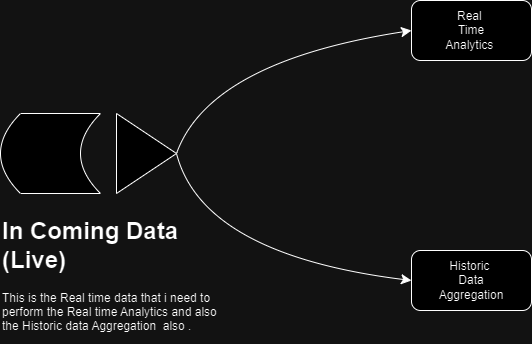

The diagram above was exported from draw.io. Its source (the exported page's mxGraphModel, read from the mxfile embedded in the PNG):
<mxGraphModel dx="1028" dy="381" grid="1" gridSize="10" guides="1" tooltips="1" connect="1" arrows="1" fold="1" page="0" pageScale="1" pageWidth="850" pageHeight="1100" math="0" shadow="0">
  <root>
    <mxCell id="0" />
    <mxCell id="1" parent="0" />
    <mxCell id="GnBefoDPmo4ynI0igQSY-6" style="edgeStyle=none;curved=1;rounded=0;orthogonalLoop=1;jettySize=auto;html=1;exitX=1;exitY=0.5;exitDx=0;exitDy=0;entryX=0;entryY=0.5;entryDx=0;entryDy=0;fontSize=12;startSize=8;endSize=8;" parent="1" source="GnBefoDPmo4ynI0igQSY-1" target="GnBefoDPmo4ynI0igQSY-3" edge="1">
      <mxGeometry relative="1" as="geometry">
        <Array as="points">
          <mxPoint x="118" y="301" />
        </Array>
      </mxGeometry>
    </mxCell>
    <mxCell id="GnBefoDPmo4ynI0igQSY-7" style="edgeStyle=none;curved=1;rounded=0;orthogonalLoop=1;jettySize=auto;html=1;exitX=1;exitY=0.5;exitDx=0;exitDy=0;entryX=0;entryY=0.5;entryDx=0;entryDy=0;fontSize=12;startSize=8;endSize=8;" parent="1" source="GnBefoDPmo4ynI0igQSY-1" target="GnBefoDPmo4ynI0igQSY-5" edge="1">
      <mxGeometry relative="1" as="geometry">
        <Array as="points">
          <mxPoint x="111" y="494" />
        </Array>
      </mxGeometry>
    </mxCell>
    <mxCell id="GnBefoDPmo4ynI0igQSY-1" value="" style="triangle;whiteSpace=wrap;html=1;gradientColor=none;" parent="1" vertex="1">
      <mxGeometry x="25" y="353" width="60" height="80" as="geometry" />
    </mxCell>
    <mxCell id="GnBefoDPmo4ynI0igQSY-2" value="&lt;h1 style=&quot;margin-top: 0px;&quot;&gt;In Coming Data (Live)&lt;/h1&gt;&lt;p&gt;This is the Real time data that i need to perform the Real time Analytics and also the Historic data Aggregation&amp;nbsp; also .&lt;/p&gt;" style="text;html=1;whiteSpace=wrap;overflow=hidden;rounded=0;" parent="1" vertex="1">
      <mxGeometry x="-91" y="450" width="230" height="130" as="geometry" />
    </mxCell>
    <mxCell id="GnBefoDPmo4ynI0igQSY-3" value="Real&amp;nbsp;&lt;div&gt;Time&lt;/div&gt;&lt;div&gt;Analytics&amp;nbsp;&lt;/div&gt;" style="rounded=1;whiteSpace=wrap;html=1;" parent="1" vertex="1">
      <mxGeometry x="320" y="240" width="120" height="60" as="geometry" />
    </mxCell>
    <mxCell id="GnBefoDPmo4ynI0igQSY-5" value="Historic&amp;nbsp;&lt;div&gt;Data&lt;/div&gt;&lt;div&gt;Aggregation&lt;/div&gt;" style="rounded=1;whiteSpace=wrap;html=1;" parent="1" vertex="1">
      <mxGeometry x="320" y="490" width="120" height="60" as="geometry" />
    </mxCell>
    <mxCell id="GnBefoDPmo4ynI0igQSY-8" value="" style="shape=dataStorage;whiteSpace=wrap;html=1;fixedSize=1;" parent="1" vertex="1">
      <mxGeometry x="-91" y="353" width="100" height="80" as="geometry" />
    </mxCell>
  </root>
</mxGraphModel>